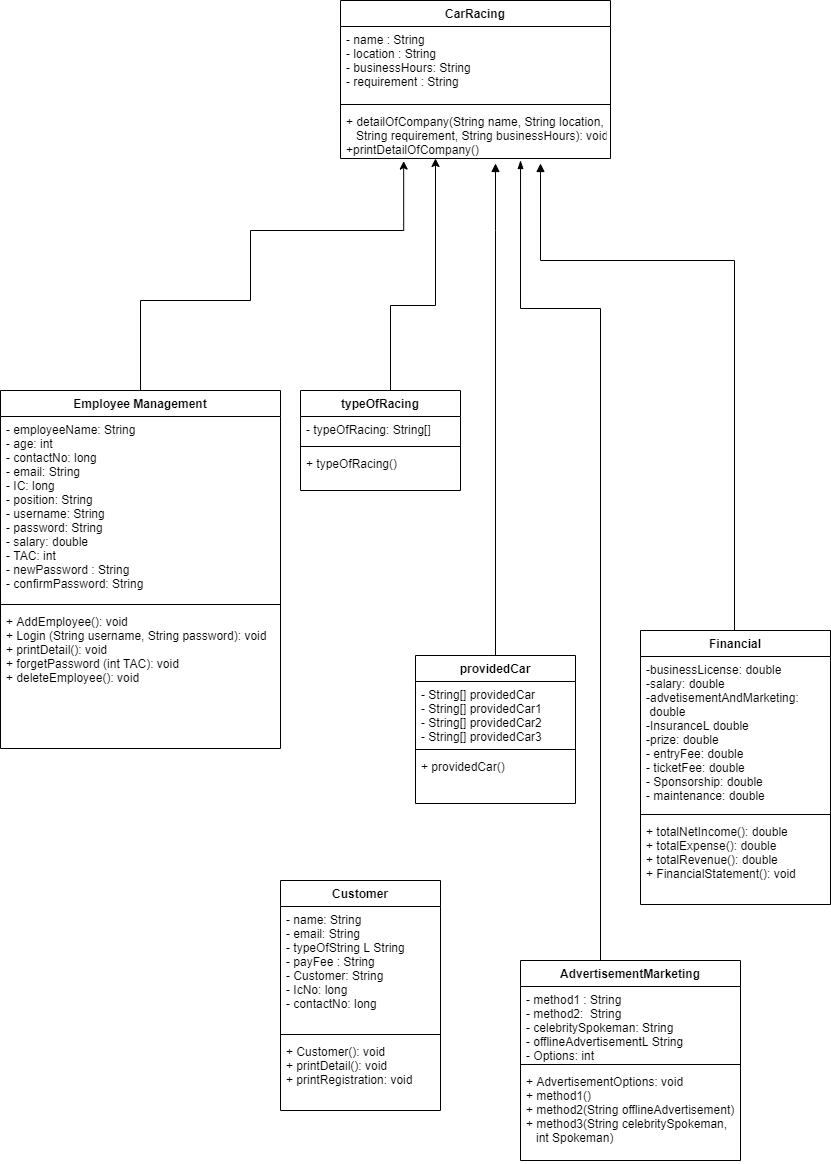

The diagram above was exported from draw.io. Its source (the exported page's mxGraphModel, read from the mxfile embedded in the PNG):
<mxGraphModel dx="1278" dy="579" grid="1" gridSize="10" guides="1" tooltips="1" connect="1" arrows="1" fold="1" page="1" pageScale="1" pageWidth="850" pageHeight="1400" math="0" shadow="0">
  <root>
    <mxCell id="0" />
    <mxCell id="1" parent="0" />
    <mxCell id="u_hWUIedqTt5L-LPwXfd-2" value="CarRacing" style="swimlane;fontStyle=1;align=center;verticalAlign=top;childLayout=stackLayout;horizontal=1;startSize=26;horizontalStack=0;resizeParent=1;resizeParentMax=0;resizeLast=0;collapsible=1;marginBottom=0;" parent="1" vertex="1">
      <mxGeometry x="350" width="270" height="158" as="geometry" />
    </mxCell>
    <mxCell id="u_hWUIedqTt5L-LPwXfd-3" value="- name : String&#10;- location : String&#10;- businessHours: String&#10;- requirement : String" style="text;strokeColor=none;fillColor=none;align=left;verticalAlign=top;spacingLeft=4;spacingRight=4;overflow=hidden;rotatable=0;points=[[0,0.5],[1,0.5]];portConstraint=eastwest;" parent="u_hWUIedqTt5L-LPwXfd-2" vertex="1">
      <mxGeometry y="26" width="270" height="74" as="geometry" />
    </mxCell>
    <mxCell id="u_hWUIedqTt5L-LPwXfd-4" value="" style="line;strokeWidth=1;fillColor=none;align=left;verticalAlign=middle;spacingTop=-1;spacingLeft=3;spacingRight=3;rotatable=0;labelPosition=right;points=[];portConstraint=eastwest;" parent="u_hWUIedqTt5L-LPwXfd-2" vertex="1">
      <mxGeometry y="100" width="270" height="8" as="geometry" />
    </mxCell>
    <mxCell id="u_hWUIedqTt5L-LPwXfd-5" value="+ detailOfCompany(String name, String location, &#10;   String requirement, String businessHours): void&#10;+printDetailOfCompany()" style="text;strokeColor=none;fillColor=none;align=left;verticalAlign=top;spacingLeft=4;spacingRight=4;overflow=hidden;rotatable=0;points=[[0,0.5],[1,0.5]];portConstraint=eastwest;" parent="u_hWUIedqTt5L-LPwXfd-2" vertex="1">
      <mxGeometry y="108" width="270" height="50" as="geometry" />
    </mxCell>
    <mxCell id="JmwNRVP0KBcnN83XtqJc-1" style="edgeStyle=orthogonalEdgeStyle;rounded=0;orthogonalLoop=1;jettySize=auto;html=1;entryX=0.234;entryY=1.052;entryDx=0;entryDy=0;entryPerimeter=0;" parent="1" source="-mx6AKQNEL7mU43Hbz45-1" target="u_hWUIedqTt5L-LPwXfd-5" edge="1">
      <mxGeometry relative="1" as="geometry">
        <Array as="points">
          <mxPoint x="150" y="300" />
          <mxPoint x="260" y="300" />
          <mxPoint x="260" y="230" />
          <mxPoint x="413" y="230" />
        </Array>
      </mxGeometry>
    </mxCell>
    <mxCell id="-mx6AKQNEL7mU43Hbz45-1" value="Employee Management" style="swimlane;fontStyle=1;align=center;verticalAlign=top;childLayout=stackLayout;horizontal=1;startSize=26;horizontalStack=0;resizeParent=1;resizeParentMax=0;resizeLast=0;collapsible=1;marginBottom=0;" parent="1" vertex="1">
      <mxGeometry x="10" y="390" width="280" height="358" as="geometry" />
    </mxCell>
    <mxCell id="-mx6AKQNEL7mU43Hbz45-2" value="- employeeName: String&#10;- age: int&#10;- contactNo: long&#10;- email: String&#10;- IC: long&#10;- position: String&#10;- username: String&#10;- password: String&#10;- salary: double&#10;- TAC: int&#10;- newPassword : String&#10;- confirmPassword: String" style="text;strokeColor=none;fillColor=none;align=left;verticalAlign=top;spacingLeft=4;spacingRight=4;overflow=hidden;rotatable=0;points=[[0,0.5],[1,0.5]];portConstraint=eastwest;" parent="-mx6AKQNEL7mU43Hbz45-1" vertex="1">
      <mxGeometry y="26" width="280" height="184" as="geometry" />
    </mxCell>
    <mxCell id="-mx6AKQNEL7mU43Hbz45-3" value="" style="line;strokeWidth=1;fillColor=none;align=left;verticalAlign=middle;spacingTop=-1;spacingLeft=3;spacingRight=3;rotatable=0;labelPosition=right;points=[];portConstraint=eastwest;" parent="-mx6AKQNEL7mU43Hbz45-1" vertex="1">
      <mxGeometry y="210" width="280" height="8" as="geometry" />
    </mxCell>
    <mxCell id="-mx6AKQNEL7mU43Hbz45-4" value="+ AddEmployee(): void&#10;+ Login (String username, String password): void&#10;+ printDetail(): void&#10;+ forgetPassword (int TAC): void&#10;+ deleteEmployee(): void" style="text;strokeColor=none;fillColor=none;align=left;verticalAlign=top;spacingLeft=4;spacingRight=4;overflow=hidden;rotatable=0;points=[[0,0.5],[1,0.5]];portConstraint=eastwest;" parent="-mx6AKQNEL7mU43Hbz45-1" vertex="1">
      <mxGeometry y="218" width="280" height="140" as="geometry" />
    </mxCell>
    <mxCell id="-mx6AKQNEL7mU43Hbz45-89" style="edgeStyle=orthogonalEdgeStyle;rounded=0;orthogonalLoop=1;jettySize=auto;html=1;" parent="1" source="-mx6AKQNEL7mU43Hbz45-75" target="u_hWUIedqTt5L-LPwXfd-5" edge="1">
      <mxGeometry relative="1" as="geometry">
        <mxPoint x="460" y="230" as="targetPoint" />
        <Array as="points">
          <mxPoint x="400" y="305" />
          <mxPoint x="445" y="305" />
        </Array>
      </mxGeometry>
    </mxCell>
    <mxCell id="-mx6AKQNEL7mU43Hbz45-75" value="typeOfRacing" style="swimlane;fontStyle=1;align=center;verticalAlign=top;childLayout=stackLayout;horizontal=1;startSize=26;horizontalStack=0;resizeParent=1;resizeParentMax=0;resizeLast=0;collapsible=1;marginBottom=0;" parent="1" vertex="1">
      <mxGeometry x="310" y="390" width="160" height="100" as="geometry">
        <mxRectangle x="310" y="390" width="100" height="26" as="alternateBounds" />
      </mxGeometry>
    </mxCell>
    <mxCell id="-mx6AKQNEL7mU43Hbz45-76" value="- typeOfRacing: String[]" style="text;strokeColor=none;fillColor=none;align=left;verticalAlign=top;spacingLeft=4;spacingRight=4;overflow=hidden;rotatable=0;points=[[0,0.5],[1,0.5]];portConstraint=eastwest;" parent="-mx6AKQNEL7mU43Hbz45-75" vertex="1">
      <mxGeometry y="26" width="160" height="26" as="geometry" />
    </mxCell>
    <mxCell id="-mx6AKQNEL7mU43Hbz45-77" value="" style="line;strokeWidth=1;fillColor=none;align=left;verticalAlign=middle;spacingTop=-1;spacingLeft=3;spacingRight=3;rotatable=0;labelPosition=right;points=[];portConstraint=eastwest;" parent="-mx6AKQNEL7mU43Hbz45-75" vertex="1">
      <mxGeometry y="52" width="160" height="8" as="geometry" />
    </mxCell>
    <mxCell id="-mx6AKQNEL7mU43Hbz45-78" value="+ typeOfRacing()" style="text;strokeColor=none;fillColor=none;align=left;verticalAlign=top;spacingLeft=4;spacingRight=4;overflow=hidden;rotatable=0;points=[[0,0.5],[1,0.5]];portConstraint=eastwest;" parent="-mx6AKQNEL7mU43Hbz45-75" vertex="1">
      <mxGeometry y="60" width="160" height="40" as="geometry" />
    </mxCell>
    <mxCell id="-mx6AKQNEL7mU43Hbz45-107" style="edgeStyle=orthogonalEdgeStyle;rounded=0;orthogonalLoop=1;jettySize=auto;html=1;startArrow=none;startFill=0;endArrow=block;endFill=1;" parent="1" source="-mx6AKQNEL7mU43Hbz45-95" edge="1">
      <mxGeometry relative="1" as="geometry">
        <mxPoint x="505" y="163" as="targetPoint" />
        <Array as="points">
          <mxPoint x="505" y="230" />
          <mxPoint x="505" y="230" />
        </Array>
      </mxGeometry>
    </mxCell>
    <mxCell id="-mx6AKQNEL7mU43Hbz45-95" value="providedCar" style="swimlane;fontStyle=1;align=center;verticalAlign=top;childLayout=stackLayout;horizontal=1;startSize=26;horizontalStack=0;resizeParent=1;resizeParentMax=0;resizeLast=0;collapsible=1;marginBottom=0;" parent="1" vertex="1">
      <mxGeometry x="425" y="655" width="160" height="148" as="geometry" />
    </mxCell>
    <mxCell id="-mx6AKQNEL7mU43Hbz45-96" value="- String[] providedCar&#10;- String[] providedCar1&#10;- String[] providedCar2&#10;- String[] providedCar3" style="text;strokeColor=none;fillColor=none;align=left;verticalAlign=top;spacingLeft=4;spacingRight=4;overflow=hidden;rotatable=0;points=[[0,0.5],[1,0.5]];portConstraint=eastwest;" parent="-mx6AKQNEL7mU43Hbz45-95" vertex="1">
      <mxGeometry y="26" width="160" height="64" as="geometry" />
    </mxCell>
    <mxCell id="-mx6AKQNEL7mU43Hbz45-97" value="" style="line;strokeWidth=1;fillColor=none;align=left;verticalAlign=middle;spacingTop=-1;spacingLeft=3;spacingRight=3;rotatable=0;labelPosition=right;points=[];portConstraint=eastwest;" parent="-mx6AKQNEL7mU43Hbz45-95" vertex="1">
      <mxGeometry y="90" width="160" height="8" as="geometry" />
    </mxCell>
    <mxCell id="-mx6AKQNEL7mU43Hbz45-98" value="+ providedCar()" style="text;strokeColor=none;fillColor=none;align=left;verticalAlign=top;spacingLeft=4;spacingRight=4;overflow=hidden;rotatable=0;points=[[0,0.5],[1,0.5]];portConstraint=eastwest;" parent="-mx6AKQNEL7mU43Hbz45-95" vertex="1">
      <mxGeometry y="98" width="160" height="50" as="geometry" />
    </mxCell>
    <mxCell id="-mx6AKQNEL7mU43Hbz45-118" style="edgeStyle=orthogonalEdgeStyle;rounded=0;orthogonalLoop=1;jettySize=auto;html=1;startArrow=none;startFill=0;endArrow=block;endFill=1;" parent="1" source="-mx6AKQNEL7mU43Hbz45-112" edge="1">
      <mxGeometry relative="1" as="geometry">
        <Array as="points">
          <mxPoint x="744" y="260" />
          <mxPoint x="550" y="260" />
          <mxPoint x="550" y="163" />
        </Array>
        <mxPoint x="550" y="163" as="targetPoint" />
      </mxGeometry>
    </mxCell>
    <mxCell id="-mx6AKQNEL7mU43Hbz45-112" value="Financial" style="swimlane;fontStyle=1;align=center;verticalAlign=top;childLayout=stackLayout;horizontal=1;startSize=26;horizontalStack=0;resizeParent=1;resizeParentMax=0;resizeLast=0;collapsible=1;marginBottom=0;" parent="1" vertex="1">
      <mxGeometry x="650" y="630" width="190" height="274" as="geometry" />
    </mxCell>
    <mxCell id="-mx6AKQNEL7mU43Hbz45-113" value="-businessLicense: double&#10;-salary: double&#10;-advetisementAndMarketing:&#10; double&#10;-InsuranceL double&#10;-prize: double&#10;- entryFee: double&#10;- ticketFee: double&#10;- Sponsorship: double&#10;- maintenance: double" style="text;strokeColor=none;fillColor=none;align=left;verticalAlign=top;spacingLeft=4;spacingRight=4;overflow=hidden;rotatable=0;points=[[0,0.5],[1,0.5]];portConstraint=eastwest;" parent="-mx6AKQNEL7mU43Hbz45-112" vertex="1">
      <mxGeometry y="26" width="190" height="154" as="geometry" />
    </mxCell>
    <mxCell id="-mx6AKQNEL7mU43Hbz45-114" value="" style="line;strokeWidth=1;fillColor=none;align=left;verticalAlign=middle;spacingTop=-1;spacingLeft=3;spacingRight=3;rotatable=0;labelPosition=right;points=[];portConstraint=eastwest;" parent="-mx6AKQNEL7mU43Hbz45-112" vertex="1">
      <mxGeometry y="180" width="190" height="8" as="geometry" />
    </mxCell>
    <mxCell id="-mx6AKQNEL7mU43Hbz45-115" value="+ totalNetIncome(): double&#10;+ totalExpense(): double&#10;+ totalRevenue(): double&#10;+ FinancialStatement(): void" style="text;strokeColor=none;fillColor=none;align=left;verticalAlign=top;spacingLeft=4;spacingRight=4;overflow=hidden;rotatable=0;points=[[0,0.5],[1,0.5]];portConstraint=eastwest;" parent="-mx6AKQNEL7mU43Hbz45-112" vertex="1">
      <mxGeometry y="188" width="190" height="86" as="geometry" />
    </mxCell>
    <mxCell id="-mx6AKQNEL7mU43Hbz45-119" style="edgeStyle=orthogonalEdgeStyle;rounded=0;orthogonalLoop=1;jettySize=auto;html=1;endArrow=blockThin;endFill=1;entryX=0.599;entryY=1.052;entryDx=0;entryDy=0;entryPerimeter=0;" parent="1" edge="1">
      <mxGeometry relative="1" as="geometry">
        <mxPoint x="530.03" y="160.00399999999996" as="targetPoint" />
        <mxPoint x="668.3" y="960.2200244140626" as="sourcePoint" />
        <Array as="points">
          <mxPoint x="610" y="960" />
          <mxPoint x="610" y="308" />
          <mxPoint x="530" y="308" />
        </Array>
      </mxGeometry>
    </mxCell>
    <mxCell id="-mx6AKQNEL7mU43Hbz45-124" value="AdvertisementMarketing" style="swimlane;fontStyle=1;align=center;verticalAlign=top;childLayout=stackLayout;horizontal=1;startSize=26;horizontalStack=0;resizeParent=1;resizeParentMax=0;resizeLast=0;collapsible=1;marginBottom=0;" parent="1" vertex="1">
      <mxGeometry x="530" y="960" width="220" height="200" as="geometry" />
    </mxCell>
    <mxCell id="-mx6AKQNEL7mU43Hbz45-125" value="- method1 : String&#10;- method2:  String&#10;- celebritySpokeman: String&#10;- offlineAdvertisementL String&#10;- Options: int" style="text;strokeColor=none;fillColor=none;align=left;verticalAlign=top;spacingLeft=4;spacingRight=4;overflow=hidden;rotatable=0;points=[[0,0.5],[1,0.5]];portConstraint=eastwest;" parent="-mx6AKQNEL7mU43Hbz45-124" vertex="1">
      <mxGeometry y="26" width="220" height="74" as="geometry" />
    </mxCell>
    <mxCell id="-mx6AKQNEL7mU43Hbz45-126" value="" style="line;strokeWidth=1;fillColor=none;align=left;verticalAlign=middle;spacingTop=-1;spacingLeft=3;spacingRight=3;rotatable=0;labelPosition=right;points=[];portConstraint=eastwest;" parent="-mx6AKQNEL7mU43Hbz45-124" vertex="1">
      <mxGeometry y="100" width="220" height="8" as="geometry" />
    </mxCell>
    <mxCell id="-mx6AKQNEL7mU43Hbz45-127" value="+ AdvertisementOptions: void&#10;+ method1()&#10;+ method2(String offlineAdvertisement)&#10;+ method3(String celebritySpokeman,&#10;   int Spokeman)" style="text;strokeColor=none;fillColor=none;align=left;verticalAlign=top;spacingLeft=4;spacingRight=4;overflow=hidden;rotatable=0;points=[[0,0.5],[1,0.5]];portConstraint=eastwest;" parent="-mx6AKQNEL7mU43Hbz45-124" vertex="1">
      <mxGeometry y="108" width="220" height="92" as="geometry" />
    </mxCell>
    <mxCell id="kODsa8r-4zFGBUmk7jBy-1" value="Customer" style="swimlane;fontStyle=1;align=center;verticalAlign=top;childLayout=stackLayout;horizontal=1;startSize=26;horizontalStack=0;resizeParent=1;resizeParentMax=0;resizeLast=0;collapsible=1;marginBottom=0;" vertex="1" parent="1">
      <mxGeometry x="290" y="880" width="160" height="230" as="geometry" />
    </mxCell>
    <mxCell id="kODsa8r-4zFGBUmk7jBy-2" value="- name: String&#10;- email: String&#10;- typeOfString L String&#10;- payFee : String&#10;- Customer: String&#10;- IcNo: long&#10;- contactNo: long" style="text;strokeColor=none;fillColor=none;align=left;verticalAlign=top;spacingLeft=4;spacingRight=4;overflow=hidden;rotatable=0;points=[[0,0.5],[1,0.5]];portConstraint=eastwest;" vertex="1" parent="kODsa8r-4zFGBUmk7jBy-1">
      <mxGeometry y="26" width="160" height="124" as="geometry" />
    </mxCell>
    <mxCell id="kODsa8r-4zFGBUmk7jBy-3" value="" style="line;strokeWidth=1;fillColor=none;align=left;verticalAlign=middle;spacingTop=-1;spacingLeft=3;spacingRight=3;rotatable=0;labelPosition=right;points=[];portConstraint=eastwest;" vertex="1" parent="kODsa8r-4zFGBUmk7jBy-1">
      <mxGeometry y="150" width="160" height="8" as="geometry" />
    </mxCell>
    <mxCell id="kODsa8r-4zFGBUmk7jBy-4" value="+ Customer(): void&#10;+ printDetail(): void&#10;+ printRegistration: void" style="text;strokeColor=none;fillColor=none;align=left;verticalAlign=top;spacingLeft=4;spacingRight=4;overflow=hidden;rotatable=0;points=[[0,0.5],[1,0.5]];portConstraint=eastwest;" vertex="1" parent="kODsa8r-4zFGBUmk7jBy-1">
      <mxGeometry y="158" width="160" height="72" as="geometry" />
    </mxCell>
  </root>
</mxGraphModel>